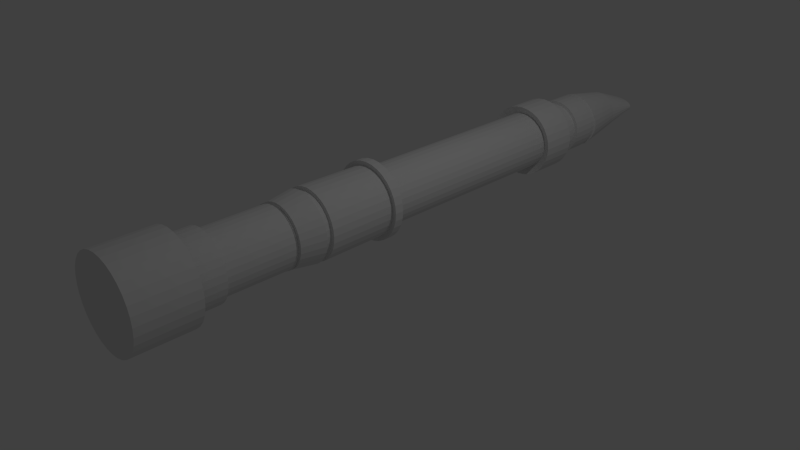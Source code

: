 # Source: Flute.blend  (saved by Blender 2.73.0; exported with 4.5.12 LTS)
import bpy
from mathutils import Matrix  # noqa: F401  (used for matrix-valued properties, if any)

bpy.ops.wm.read_factory_settings(use_empty=True)
scene = bpy.context.scene
scene.name = 'Scene'

# ---- collections
col_collection_1 = bpy.data.collections.new('Collection 1'); scene.collection.children.link(col_collection_1)

# ---- world
world_world = bpy.data.worlds.new('World'); scene.world = world_world
world_world.color = (0.05088, 0.05088, 0.05088)
world_world.use_sun_shadow = False
world_world.sun_shadow_jitter_overblur = 0.0
world_world.cycles.sampling_method = 'MANUAL'
world_world.cycles.sample_map_resolution = 256

# ---- cameras
cam_camera = bpy.data.cameras.new('Camera')
cam_camera.clip_end = 100.0
cam_camera.lens = 35.0
cam_camera.sensor_width = 32.0
cam_camera.sensor_height = 18.0
cam_camera.ortho_scale = 7.314
cam_camera.dof.focus_distance = 0.0
cam_camera.dof.aperture_fstop = 128.0

# ---- lights
light_lamp = bpy.data.lights.new('Lamp', 'POINT')
light_lamp.transmission_factor = 0.0
light_lamp.cutoff_distance = 30.0
light_lamp.energy = 100.0
light_lamp.shadow_buffer_clip_start = 1.001
light_lamp.shadow_soft_size = 0.1
light_lamp.shadow_maximum_resolution = 0.006
light_lamp.use_absolute_resolution = True
light_lamp.cycles.use_multiple_importance_sampling = False

# ---- meshes
me_cylinder = bpy.data.meshes.new('Cylinder')
me_cylinder.from_pydata([(0.0, 1.0, -1.0), (-2.087e-09, 1.018, 0.9982), (0.1951, 0.9808, -1.0), (0.1985, 0.9981, 0.9982), (0.3827, 0.9239, -1.0), (0.3894, 0.9402, 0.9982), (0.5556, 0.8315, -1.0), (0.5654, 0.8461, 0.9982), (0.7071, 0.7071, -1.0), (0.7196, 0.7196, 0.9982), (0.8315, 0.5556, -1.0), (0.8461, 0.5654, 0.9982), (0.9239, 0.3827, -1.0), (0.9402, 0.3894, 0.9982), (0.9808, 0.1951, -1.0), (0.9981, 0.1985, 0.9982), (1.0, 7.55e-08, -1.0), (1.018, 7.182e-08, 0.9982), (0.9808, -0.1951, -1.0), (0.9981, -0.1985, 0.9982), (0.9239, -0.3827, -1.0), (0.9402, -0.3894, 0.9982), (0.8315, -0.5556, -1.0), (0.8461, -0.5654, 0.9982), (0.7071, -0.7071, -1.0), (0.7196, -0.7196, 0.9982), (0.5556, -0.8315, -1.0), (0.5654, -0.8461, 0.9982), (0.3827, -0.9239, -1.0), (0.3894, -0.9402, 0.9982), (0.1951, -0.9808, -1.0), (0.1985, -0.9981, 0.9982), (-3.258e-07, -1.0, -1.0), (-3.337e-07, -1.018, 0.9982), (-0.1951, -0.9808, -1.0), (-0.1985, -0.9981, 0.9982), (-0.3827, -0.9239, -1.0), (-0.3894, -0.9402, 0.9982), (-0.5556, -0.8315, -1.0), (-0.5654, -0.8461, 0.9982), (-0.7071, -0.7071, -1.0), (-0.7196, -0.7196, 0.9982), (-0.8315, -0.5556, -1.0), (-0.8461, -0.5654, 0.9982), (-0.9239, -0.3827, -1.0), (-0.9402, -0.3894, 0.9982), (-0.9808, -0.1951, -1.0), (-0.9981, -0.1985, 0.9982), (-1.0, 9.656e-07, -1.0), (-1.018, 9.776e-07, 0.9982), (-0.9808, 0.1951, -1.0), (-0.9981, 0.1985, 0.9982), (-0.9239, 0.3827, -1.0), (-0.9402, 0.3894, 0.9982), (-0.8315, 0.5556, -1.0), (-0.8461, 0.5654, 0.9982), (-0.7071, 0.7071, -1.0), (-0.7196, 0.7196, 0.9982), (-0.5556, 0.8315, -1.0), (-0.5654, 0.8461, 0.9982), (-0.3827, 0.9239, -1.0), (-0.3894, 0.9402, 0.9982), (-0.1951, 0.9808, -1.0), (-0.1985, 0.9981, 0.9982), (8.967e-09, 1.0, -1.23), (0.1951, 0.9808, -1.23), (0.3827, 0.9239, -1.23), (0.5556, 0.8315, -1.23), (0.7071, 0.7071, -1.23), (0.8315, 0.5556, -1.23), (0.9239, 0.3827, -1.23), (0.9808, 0.1951, -1.23), (1.0, 6.546e-08, -1.23), (0.9808, -0.1951, -1.23), (0.9239, -0.3827, -1.23), (0.8315, -0.5556, -1.23), (0.7071, -0.7071, -1.23), (0.5556, -0.8315, -1.23), (0.3827, -0.9239, -1.23), (0.1951, -0.9808, -1.23), (-3.169e-07, -1.0, -1.23), (-0.1951, -0.9808, -1.23), (-0.3827, -0.9239, -1.23), (-0.5556, -0.8315, -1.23), (-0.7071, -0.7071, -1.23), (-0.8315, -0.5556, -1.23), (-0.9239, -0.3827, -1.23), (-0.9808, -0.1951, -1.23), (-1.0, 9.556e-07, -1.23), (-0.9808, 0.1951, -1.23), (-0.9239, 0.3827, -1.23), (-0.8315, 0.5556, -1.23), (-0.7071, 0.7071, -1.23), (-0.5556, 0.8315, -1.23), (-0.3827, 0.9239, -1.23), (-0.1951, 0.9808, -1.23), (2.43e-08, 0.8609, -1.23), (0.1679, 0.8443, -1.23), (0.3294, 0.7953, -1.23), (0.4783, 0.7158, -1.23), (0.6087, 0.6087, -1.23), (0.7158, 0.4783, -1.23), (0.7953, 0.3294, -1.23), (0.8443, 0.1679, -1.23), (0.8609, 9.6e-08, -1.23), (0.8443, -0.1679, -1.23), (0.7953, -0.3294, -1.23), (0.7158, -0.4783, -1.23), (0.6087, -0.6087, -1.23), (0.4783, -0.7158, -1.23), (0.3294, -0.7953, -1.23), (0.1679, -0.8443, -1.23), (-2.562e-07, -0.8609, -1.23), (-0.1679, -0.8443, -1.23), (-0.3294, -0.7953, -1.23), (-0.4783, -0.7158, -1.23), (-0.6087, -0.6087, -1.23), (-0.7158, -0.4783, -1.23), (-0.7953, -0.3294, -1.23), (-0.8443, -0.1679, -1.23), (-0.8609, 8.623e-07, -1.23), (-0.8443, 0.1679, -1.23), (-0.7953, 0.3294, -1.23), (-0.7158, 0.4783, -1.23), (-0.6087, 0.6087, -1.23), (-0.4783, 0.7158, -1.23), (-0.3294, 0.7953, -1.23), (-0.1679, 0.8443, -1.23), (-1.33e-06, 0.8609, -9.911), (0.1679, 0.8443, -9.911), (0.3294, 0.7953, -9.911), (0.4783, 0.7158, -9.911), (0.6087, 0.6087, -9.911), (0.7158, 0.4783, -9.911), (0.7953, 0.3294, -9.911), (0.8443, 0.1679, -9.911), (0.8609, 2.357e-07, -9.911), (0.8443, -0.1679, -9.911), (0.7953, -0.3294, -9.911), (0.7158, -0.4783, -9.911), (0.6087, -0.6087, -9.911), (0.4783, -0.7158, -9.911), (0.3294, -0.7953, -9.911), (0.1679, -0.8443, -9.911), (-1.611e-06, -0.8609, -9.911), (-0.168, -0.8443, -9.911), (-0.3294, -0.7953, -9.911), (-0.4783, -0.7158, -9.911), (-0.6087, -0.6087, -9.911), (-0.7158, -0.4783, -9.911), (-0.7953, -0.3294, -9.911), (-0.8443, -0.1679, -9.911), (-0.8609, 1.002e-06, -9.911), (-0.8443, 0.1679, -9.911), (-0.7953, 0.3294, -9.911), (-0.7158, 0.4783, -9.911), (-0.6087, 0.6087, -9.911), (-0.4783, 0.7158, -9.911), (-0.3294, 0.7953, -9.911), (-0.1679, 0.8443, -9.911), (-1.936e-08, 1.018, 1.204), (0.1985, 0.9981, 1.204), (0.3894, 0.9402, 1.204), (0.5654, 0.8461, 1.204), (0.7196, 0.7196, 1.204), (0.8461, 0.5654, 1.204), (0.9402, 0.3894, 1.204), (0.9981, 0.1985, 1.204), (1.018, 8.081e-08, 1.204), (0.9981, -0.1985, 1.204), (0.9402, -0.3894, 1.204), (0.8461, -0.5654, 1.204), (0.7196, -0.7196, 1.204), (0.5654, -0.8461, 1.204), (0.3894, -0.9402, 1.204), (0.1985, -0.9981, 1.204), (-3.51e-07, -1.018, 1.204), (-0.1985, -0.9981, 1.204), (-0.3894, -0.9402, 1.204), (-0.5654, -0.8461, 1.204), (-0.7196, -0.7196, 1.204), (-0.8461, -0.5654, 1.204), (-0.9402, -0.3894, 1.204), (-0.9981, -0.1985, 1.204), (-1.018, 9.866e-07, 1.204), (-0.9981, 0.1985, 1.204), (-0.9402, 0.3894, 1.204), (-0.8461, 0.5654, 1.204), (-0.7196, 0.7196, 1.204), (-0.5654, 0.8461, 1.204), (-0.3894, 0.9402, 1.204), (-0.1985, 0.9981, 1.204), (-1.378e-08, 0.9037, 1.943), (0.1763, 0.8863, 1.943), (0.3458, 0.8349, 1.943), (0.5021, 0.7514, 1.943), (0.639, 0.639, 1.943), (0.7514, 0.5021, 1.943), (0.8349, 0.3458, 1.943), (0.8863, 0.1763, 1.943), (0.9037, 1.369e-07, 1.943), (0.8863, -0.1763, 1.943), (0.8349, -0.3458, 1.943), (0.7514, -0.5021, 1.943), (0.639, -0.639, 1.943), (0.5021, -0.7514, 1.943), (0.3458, -0.8349, 1.943), (0.1763, -0.8863, 1.943), (-3.082e-07, -0.9037, 1.943), (-0.1763, -0.8863, 1.943), (-0.3458, -0.8349, 1.943), (-0.5021, -0.7514, 1.943), (-0.639, -0.639, 1.943), (-0.7514, -0.5021, 1.943), (-0.8349, -0.3458, 1.943), (-0.8863, -0.1763, 1.943), (-0.9037, 9.413e-07, 1.943), (-0.8863, 0.1763, 1.943), (-0.8349, 0.3458, 1.943), (-0.7514, 0.5021, 1.943), (-0.639, 0.639, 1.943), (-0.5021, 0.7514, 1.943), (-0.3458, 0.8349, 1.943), (-0.1763, 0.8863, 1.943), (-1.414e-08, 0.9037, 2.04), (0.1763, 0.8863, 2.04), (0.3458, 0.8349, 2.04), (0.5021, 0.7514, 2.04), (0.639, 0.639, 2.04), (0.7514, 0.5021, 2.04), (0.8349, 0.3458, 2.04), (0.8863, 0.1763, 2.04), (0.9037, 1.412e-07, 2.04), (0.8863, -0.1763, 2.04), (0.8349, -0.3458, 2.04), (0.7514, -0.5021, 2.04), (0.639, -0.639, 2.04), (0.5021, -0.7514, 2.04), (0.3458, -0.8349, 2.04), (0.1763, -0.8863, 2.04), (-3.086e-07, -0.9037, 2.04), (-0.1763, -0.8863, 2.04), (-0.3458, -0.8349, 2.04), (-0.5021, -0.7514, 2.04), (-0.639, -0.639, 2.04), (-0.7514, -0.5021, 2.04), (-0.8349, -0.3458, 2.04), (-0.8863, -0.1763, 2.04), (-0.9037, 9.455e-07, 2.04), (-0.8863, 0.1763, 2.04), (-0.8349, 0.3458, 2.04), (-0.7514, 0.5021, 2.04), (-0.639, 0.639, 2.04), (-0.5021, 0.7514, 2.04), (-0.3458, 0.8349, 2.04), (-0.1763, 0.8863, 2.04), (-1.101e-08, 0.8814, 2.045), (0.1719, 0.8644, 2.045), (0.3373, 0.8143, 2.045), (0.4897, 0.7328, 2.045), (0.6232, 0.6232, 2.045), (0.7328, 0.4897, 2.045), (0.8143, 0.3373, 2.045), (0.8644, 0.1719, 2.045), (0.8814, 1.459e-07, 2.045), (0.8644, -0.1719, 2.045), (0.8143, -0.3373, 2.045), (0.7328, -0.4897, 2.045), (0.6232, -0.6232, 2.045), (0.4897, -0.7328, 2.045), (0.3373, -0.8143, 2.045), (0.1719, -0.8644, 2.045), (-2.982e-07, -0.8814, 2.045), (-0.1719, -0.8644, 2.045), (-0.3373, -0.8143, 2.045), (-0.4897, -0.7328, 2.045), (-0.6232, -0.6232, 2.045), (-0.7328, -0.4897, 2.045), (-0.8143, -0.3373, 2.045), (-0.8644, -0.1719, 2.045), (-0.8814, 9.304e-07, 2.045), (-0.8644, 0.1719, 2.045), (-0.8143, 0.3373, 2.045), (-0.7328, 0.4897, 2.045), (-0.6232, 0.6232, 2.045), (-0.4897, 0.7328, 2.045), (-0.3373, 0.8143, 2.045), (-0.1719, 0.8644, 2.045), (1.84e-07, 0.8814, 4.131), (0.1719, 0.8644, 4.131), (0.3373, 0.8143, 4.131), (0.4897, 0.7328, 4.131), (0.6232, 0.6232, 4.131), (0.7328, 0.4897, 4.131), (0.8143, 0.3373, 4.131), (0.8644, 0.1719, 4.131), (0.8814, 1.073e-07, 4.131), (0.8644, -0.1719, 4.131), (0.8143, -0.3373, 4.131), (0.7328, -0.4897, 4.131), (0.6232, -0.6232, 4.131), (0.4897, -0.7328, 4.131), (0.3373, -0.8143, 4.131), (0.1719, -0.8644, 4.131), (-1.032e-07, -0.8814, 4.131), (-0.1719, -0.8644, 4.131), (-0.3373, -0.8143, 4.131), (-0.4897, -0.7328, 4.131), (-0.6232, -0.6232, 4.131), (-0.7328, -0.4897, 4.131), (-0.8143, -0.3373, 4.131), (-0.8644, -0.1719, 4.131), (-0.8814, 8.918e-07, 4.131), (-0.8644, 0.1719, 4.131), (-0.8143, 0.3373, 4.131), (-0.7328, 0.4897, 4.131), (-0.6232, 0.6232, 4.131), (-0.4897, 0.7328, 4.131), (-0.3373, 0.8143, 4.131), (-0.1719, 0.8644, 4.131), (-1.025e-07, 0.8814, 4.834), (0.1719, 0.8644, 4.834), (0.3373, 0.8143, 4.834), (0.4897, 0.7328, 4.834), (0.6232, 0.6232, 4.834), (0.7328, 0.4897, 4.834), (0.8143, 0.3373, 4.834), (0.8644, 0.1719, 4.834), (0.8814, 1.381e-07, 4.834), (0.8644, -0.1719, 4.834), (0.8143, -0.3373, 4.834), (0.7328, -0.4897, 4.834), (0.6232, -0.6232, 4.834), (0.4897, -0.7328, 4.834), (0.3373, -0.8143, 4.834), (0.1719, -0.8644, 4.834), (-3.897e-07, -0.8814, 4.834), (-0.1719, -0.8644, 4.834), (-0.3373, -0.8143, 4.834), (-0.4897, -0.7328, 4.834), (-0.6232, -0.6232, 4.834), (-0.7328, -0.4897, 4.834), (-0.8143, -0.3373, 4.834), (-0.8644, -0.1719, 4.834), (-0.8814, 9.226e-07, 4.834), (-0.8644, 0.1719, 4.834), (-0.8143, 0.3373, 4.834), (-0.7328, 0.4897, 4.834), (-0.6232, 0.6232, 4.834), (-0.4897, 0.7328, 4.834), (-0.3373, 0.8143, 4.834), (-0.1719, 0.8644, 4.834), (1.91e-07, 1.001, 4.083), (0.1952, 0.9815, 4.083), (0.383, 0.9245, 4.083), (0.556, 0.8321, 4.083), (0.7076, 0.7076, 4.083), (0.8321, 0.556, 4.083), (0.9245, 0.383, 4.083), (0.9815, 0.1952, 4.083), (1.001, 7.791e-08, 4.083), (0.9815, -0.1952, 4.083), (0.9245, -0.383, 4.083), (0.8321, -0.556, 4.083), (0.7076, -0.7076, 4.083), (0.556, -0.8321, 4.083), (0.383, -0.9245, 4.083), (0.1952, -0.9815, 4.083), (-1.351e-07, -1.001, 4.083), (-0.1952, -0.9815, 4.083), (-0.383, -0.9245, 4.083), (-0.556, -0.8321, 4.083), (-0.7076, -0.7076, 4.083), (-0.8321, -0.556, 4.083), (-0.9245, -0.383, 4.083), (-0.9815, -0.1952, 4.083), (-1.001, 9.686e-07, 4.083), (-0.9815, 0.1952, 4.083), (-0.9245, 0.383, 4.083), (-0.8321, 0.556, 4.083), (-0.7076, 0.7076, 4.083), (-0.556, 0.8321, 4.083), (-0.383, 0.9245, 4.083), (-0.1952, 0.9815, 4.083), (-1.344e-07, 1.001, 4.882), (0.1952, 0.9815, 4.882), (0.383, 0.9245, 4.882), (0.556, 0.8321, 4.882), (0.7076, 0.7076, 4.882), (0.8321, 0.556, 4.882), (0.9245, 0.383, 4.882), (0.9815, 0.1952, 4.882), (1.001, 1.128e-07, 4.882), (0.9815, -0.1952, 4.882), (0.9245, -0.383, 4.882), (0.8321, -0.556, 4.882), (0.7076, -0.7076, 4.882), (0.556, -0.8321, 4.882), (0.383, -0.9245, 4.882), (0.1952, -0.9815, 4.882), (-4.604e-07, -1.001, 4.882), (-0.1952, -0.9815, 4.882), (-0.383, -0.9245, 4.882), (-0.556, -0.8321, 4.882), (-0.7076, -0.7076, 4.882), (-0.8321, -0.556, 4.882), (-0.9245, -0.383, 4.882), (-0.9815, -0.1952, 4.882), (-1.001, 1.004e-06, 4.882), (-0.9815, 0.1952, 4.882), (-0.9245, 0.383, 4.882), (-0.8321, 0.556, 4.882), (-0.7076, 0.7076, 4.882), (-0.556, 0.8321, 4.882), (-0.383, 0.9245, 4.882), (-0.1952, 0.9815, 4.882), (-3.36e-09, 0.8184, 1.947), (0.1597, 0.8027, 1.947), (0.3132, 0.7561, 1.947), (0.4547, 0.6805, 1.947), (0.5787, 0.5787, 1.947), (0.6805, 0.4547, 1.947), (0.7561, 0.3132, 1.947), (0.8027, 0.1597, 1.947), (0.8184, 1.591e-07, 1.947), (0.8027, -0.1597, 1.947), (0.7561, -0.3132, 1.947), (0.6805, -0.4547, 1.947), (0.5787, -0.5787, 1.947), (0.4547, -0.6805, 1.947), (0.3132, -0.7561, 1.947), (0.1597, -0.8027, 1.947), (-2.7e-07, -0.8184, 1.947), (-0.1597, -0.8027, 1.947), (-0.3132, -0.7561, 1.947), (-0.4547, -0.6805, 1.947), (-0.5787, -0.5787, 1.947), (-0.6805, -0.4547, 1.947), (-0.7561, -0.3132, 1.947), (-0.8027, -0.1597, 1.947), (-0.8184, 8.875e-07, 1.947), (-0.8027, 0.1597, 1.947), (-0.7561, 0.3132, 1.947), (-0.6805, 0.4547, 1.947), (-0.5787, 0.5787, 1.947), (-0.4547, 0.6805, 1.947), (-0.3132, 0.7561, 1.947), (-0.1597, 0.8027, 1.947), (-3.687e-09, 0.8184, 2.035), (0.1597, 0.8027, 2.035), (0.3132, 0.7561, 2.035), (0.4547, 0.6805, 2.035), (0.5787, 0.5787, 2.035), (0.6805, 0.4547, 2.035), (0.7561, 0.3132, 2.035), (0.8027, 0.1597, 2.035), (0.8184, 1.629e-07, 2.035), (0.8027, -0.1597, 2.035), (0.7561, -0.3132, 2.035), (0.6805, -0.4547, 2.035), (0.5787, -0.5787, 2.035), (0.4547, -0.6805, 2.035), (0.3132, -0.7561, 2.035), (0.1597, -0.8027, 2.035), (-2.704e-07, -0.8184, 2.035), (-0.1597, -0.8027, 2.035), (-0.3132, -0.7561, 2.035), (-0.4547, -0.6805, 2.035), (-0.5787, -0.5787, 2.035), (-0.6805, -0.4547, 2.035), (-0.7561, -0.3132, 2.035), (-0.8027, -0.1597, 2.035), (-0.8184, 8.914e-07, 2.035), (-0.8027, 0.1597, 2.035), (-0.7561, 0.3132, 2.035), (-0.6805, 0.4547, 2.035), (-0.5787, 0.5787, 2.035), (-0.4547, 0.6805, 2.035), (-0.3132, 0.7561, 2.035), (-0.1597, 0.8027, 2.035), (4.048e-09, 0.9229, 1.008), (0.18, 0.9051, 1.008), (0.3532, 0.8526, 1.008), (0.5127, 0.7673, 1.008), (0.6526, 0.6526, 1.008), (0.7673, 0.5127, 1.008), (0.8526, 0.3532, 1.008), (0.9051, 0.18, 1.008), (0.9229, 9.427e-08, 1.008), (0.9051, -0.18, 1.008), (0.8526, -0.3532, 1.008), (0.7673, -0.5127, 1.008), (0.6526, -0.6526, 1.008), (0.5127, -0.7673, 1.008), (0.3532, -0.8526, 1.008), (0.18, -0.9051, 1.008), (-2.967e-07, -0.9229, 1.008), (-0.18, -0.9051, 1.008), (-0.3532, -0.8526, 1.008), (-0.5127, -0.7673, 1.008), (-0.6526, -0.6526, 1.008), (-0.7673, -0.5127, 1.008), (-0.8526, -0.3532, 1.008), (-0.9051, -0.18, 1.008), (-0.9229, 9.157e-07, 1.008), (-0.9051, 0.18, 1.008), (-0.8526, 0.3532, 1.008), (-0.7673, 0.5127, 1.008), (-0.6526, 0.6526, 1.008), (-0.5127, 0.7673, 1.008), (-0.3532, 0.8526, 1.008), (-0.18, 0.9051, 1.008), (-1.162e-08, 0.9229, 1.194), (0.18, 0.9051, 1.194), (0.3532, 0.8526, 1.194), (0.5127, 0.7673, 1.194), (0.6526, 0.6526, 1.194), (0.7673, 0.5127, 1.194), (0.8526, 0.3532, 1.194), (0.9051, 0.18, 1.194), (0.9229, 1.024e-07, 1.194), (0.9051, -0.18, 1.194), (0.8526, -0.3532, 1.194), (0.7673, -0.5127, 1.194), (0.6526, -0.6526, 1.194), (0.5127, -0.7673, 1.194), (0.3532, -0.8526, 1.194), (0.18, -0.9051, 1.194), (-3.123e-07, -0.9229, 1.194), (-0.18, -0.9051, 1.194), (-0.3532, -0.8526, 1.194), (-0.5127, -0.7673, 1.194), (-0.6526, -0.6526, 1.194), (-0.7673, -0.5127, 1.194), (-0.8526, -0.3532, 1.194), (-0.9051, -0.18, 1.194), (-0.9229, 9.239e-07, 1.194), (-0.9051, 0.18, 1.194), (-0.8526, 0.3532, 1.194), (-0.7673, 0.5127, 1.194), (-0.6526, 0.6526, 1.194), (-0.5127, 0.7673, 1.194), (-0.3532, 0.8526, 1.194), (-0.18, 0.9051, 1.194), (-1.621e-08, 1.136, -0.9844), (0.2216, 1.114, -0.9844), (0.4347, 1.05, -0.9844), (0.6311, 0.9445, -0.9844), (0.8033, 0.8033, -0.9844), (0.9445, 0.6311, -0.9844), (1.05, 0.4347, -0.9844), (1.114, 0.2216, -0.9844), (1.136, 4.714e-08, -0.9844), (1.114, -0.2216, -0.9844), (1.05, -0.4347, -0.9844), (0.9445, -0.6311, -0.9844), (0.8033, -0.8033, -0.9844), (0.6311, -0.9445, -0.9844), (0.4347, -1.05, -0.9844), (0.2216, -1.114, -0.9844), (-3.864e-07, -1.136, -0.9844), (-0.2216, -1.114, -0.9844), (-0.4347, -1.05, -0.9844), (-0.6311, -0.9445, -0.9844), (-0.8033, -0.8033, -0.9844), (-0.9445, -0.6311, -0.9844), (-1.05, -0.4347, -0.9844), (-1.114, -0.2216, -0.9844), (-1.136, 1.058e-06, -0.9844), (-1.114, 0.2216, -0.9844), (-1.05, 0.4347, -0.9844), (-0.9445, 0.6311, -0.9844), (-0.8033, 0.8033, -0.9844), (-0.6311, 0.9445, -0.9844), (-0.4347, 1.05, -0.9844), (-0.2216, 1.114, -0.9844), (-6.025e-09, 1.136, -1.245), (0.2216, 1.114, -1.245), (0.4347, 1.05, -1.245), (0.6311, 0.9445, -1.245), (0.8033, 0.8033, -1.245), (0.9445, 0.6311, -1.245), (1.05, 0.4347, -1.245), (1.114, 0.2216, -1.245), (1.136, 3.573e-08, -1.245), (1.114, -0.2216, -1.245), (1.05, -0.4347, -1.245), (0.9445, -0.6311, -1.245), (0.8033, -0.8033, -1.245), (0.6311, -0.9445, -1.245), (0.4347, -1.05, -1.245), (0.2216, -1.114, -1.245), (-3.762e-07, -1.136, -1.245), (-0.2216, -1.114, -1.245), (-0.4347, -1.05, -1.245), (-0.6311, -0.9445, -1.245), (-0.8033, -0.8033, -1.245), (-0.9445, -0.6311, -1.245), (-1.05, -0.4347, -1.245), (-1.114, -0.2216, -1.245), (-1.136, 1.047e-06, -1.245), (-1.114, 0.2216, -1.245), (-1.05, 0.4347, -1.245), (-0.9445, 0.6311, -1.245), (-0.8033, 0.8033, -1.245), (-0.6311, 0.9445, -1.245), (-0.4347, 1.05, -1.245), (-0.2216, 1.114, -1.245), (-1.232e-06, 0.8609, -10.16), (0.1679, 0.8443, -10.16), (0.3294, 0.7953, -10.16), (0.4783, 0.7158, -10.16), (0.6087, 0.6087, -10.16), (0.7158, 0.4783, -10.16), (0.7953, 0.3294, -10.16), (0.8443, 0.1679, -10.16), (0.8609, 2.25e-07, -10.16), (0.8443, -0.1679, -10.16), (0.7953, -0.3294, -10.16), (0.7158, -0.4783, -10.16), (0.6087, -0.6087, -10.16), (0.4783, -0.7158, -10.16), (0.3294, -0.7953, -10.16), (0.1679, -0.8443, -10.16), (-1.513e-06, -0.8609, -10.16), (-0.168, -0.8443, -10.16), (-0.3294, -0.7953, -10.16), (-0.4783, -0.7158, -10.16), (-0.6087, -0.6087, -10.16), (-0.7158, -0.4783, -10.16), (-0.7953, -0.3294, -10.16), (-0.8443, -0.1679, -10.16), (-0.8609, 9.913e-07, -10.16), (-0.8443, 0.1679, -10.16), (-0.7953, 0.3294, -10.16), (-0.7158, 0.4783, -10.16), (-0.6087, 0.6087, -10.16), (-0.4783, 0.7158, -10.16), (-0.3294, 0.7953, -10.16), (-0.1679, 0.8443, -10.16), (-3.367e-06, 0.6313, -11.49), (0.1232, 0.6192, -11.49), (0.2416, 0.5833, -11.49), (0.3507, 0.5249, -11.49), (0.4464, 0.4464, -11.49), (0.5249, 0.3507, -11.49), (0.5833, 0.2416, -11.49), (0.6192, 0.1232, -11.49), (0.6313, 3.53e-07, -11.49), (0.6192, -0.1232, -11.49), (0.5833, -0.2416, -11.49), (0.5249, -0.3507, -11.49), (0.4464, -0.4464, -11.49), (0.3507, -0.5249, -11.49), (0.2416, -0.5833, -11.49), (0.1232, -0.6192, -11.49), (-3.573e-06, -0.6313, -11.49), (-0.1232, -0.6192, -11.49), (-0.2416, -0.5833, -11.49), (-0.3507, -0.5249, -11.49), (-0.4464, -0.4464, -11.49), (-0.5249, -0.3507, -11.49), (-0.5833, -0.2416, -11.49), (-0.6192, -0.1232, -11.49), (-0.6313, 9.149e-07, -11.49), (-0.6192, 0.1232, -11.49), (-0.5833, 0.2416, -11.49), (-0.5249, 0.3507, -11.49), (-0.4464, 0.4464, -11.49), (-0.3507, 0.5249, -11.49), (-0.2416, 0.5833, -11.49), (-0.1232, 0.6192, -11.49), (-3.716e-06, 0.2434, -12.57), (0.1156, 0.2388, -12.57), (0.2268, 0.2249, -12.57), (0.3293, 0.2024, -12.57), (0.4191, 0.1721, -12.57), (0.4928, 0.1352, -12.57), (0.5476, 0.09316, -12.57), (0.5813, 0.04749, -12.57), (0.5927, 3.868e-07, -12.57), (0.5813, -0.04749, -12.57), (0.5476, -0.09316, -12.57), (0.4928, -0.1352, -12.57), (0.4191, -0.1721, -12.57), (0.3293, -0.2024, -12.57), (0.2268, -0.2249, -12.57), (0.1156, -0.2388, -12.57), (-3.911e-06, -0.2434, -12.57), (-0.1156, -0.2388, -12.57), (-0.2268, -0.2249, -12.57), (-0.3293, -0.2024, -12.57), (-0.4191, -0.1721, -12.57), (-0.4928, -0.1352, -12.57), (-0.5476, -0.09316, -12.57), (-0.5813, -0.04749, -12.57), (-0.5927, 6.009e-07, -12.57), (-0.5813, 0.04749, -12.57), (-0.5476, 0.09316, -12.57), (-0.4928, 0.1352, -12.57), (-0.4191, 0.1721, -12.57), (-0.3293, 0.2024, -12.57), (-0.2268, 0.2249, -12.57), (-0.1156, 0.2388, -12.57), (-1.324e-06, 0.8151, -9.918), (0.159, 0.7994, -9.918), (0.3119, 0.753, -9.918), (0.4528, 0.6777, -9.918), (0.5763, 0.5763, -9.918), (0.6777, 0.4528, -9.918), (0.753, 0.3119, -9.918), (0.7994, 0.159, -9.918), (0.8151, 2.452e-07, -9.918), (0.7994, -0.159, -9.918), (0.753, -0.3119, -9.918), (0.6777, -0.4528, -9.918), (0.5763, -0.5763, -9.918), (0.4528, -0.6777, -9.918), (0.3119, -0.753, -9.918), (0.159, -0.7994, -9.918), (-1.59e-06, -0.8151, -9.918), (-0.159, -0.7994, -9.918), (-0.3119, -0.753, -9.918), (-0.4528, -0.6777, -9.918), (-0.5763, -0.5763, -9.918), (-0.6777, -0.4528, -9.918), (-0.753, -0.3119, -9.918), (-0.7994, -0.159, -9.918), (-0.8151, 9.707e-07, -9.918), (-0.7994, 0.159, -9.918), (-0.753, 0.3119, -9.918), (-0.6777, 0.4528, -9.918), (-0.5763, 0.5763, -9.918), (-0.4528, 0.6777, -9.918), (-0.3119, 0.753, -9.918), (-0.159, 0.7994, -9.918), (-1.231e-06, 0.8151, -10.15), (0.159, 0.7994, -10.15), (0.3119, 0.753, -10.15), (0.4528, 0.6777, -10.15), (0.5763, 0.5763, -10.15), (0.6777, 0.4528, -10.15), (0.753, 0.3119, -10.15), (0.7994, 0.159, -10.15), (0.8151, 2.351e-07, -10.15), (0.7994, -0.159, -10.15), (0.753, -0.3119, -10.15), (0.6777, -0.4528, -10.15), (0.5763, -0.5763, -10.15), (0.4528, -0.6777, -10.15), (0.3119, -0.753, -10.15), (0.159, -0.7994, -10.15), (-1.497e-06, -0.8151, -10.15), (-0.159, -0.7994, -10.15), (-0.3119, -0.753, -10.15), (-0.4528, -0.6777, -10.15), (-0.5763, -0.5763, -10.15), (-0.6777, -0.4528, -10.15), (-0.753, -0.3119, -10.15), (-0.7994, -0.159, -10.15), (-0.8151, 9.606e-07, -10.15), (-0.7994, 0.159, -10.15), (-0.753, 0.3119, -10.15), (-0.6777, 0.4528, -10.15), (-0.5763, 0.5763, -10.15), (-0.4528, 0.6777, -10.15), (-0.3119, 0.753, -10.15), (-0.159, 0.7994, -10.15), (-0.8443, -0.1679, -9.168), (-0.8609, 9.9e-07, -9.168), (0.1679, 0.8443, -9.168), (0.3294, 0.7953, -9.168), (0.6087, -0.6087, -9.168), (0.4783, -0.7158, -9.168), (-0.7158, -0.4783, -9.168), (-0.7953, -0.3294, -9.168), (0.7953, -0.3294, -9.168), (0.7158, -0.4783, -9.168), (-0.3294, 0.7953, -9.168), (-0.1679, 0.8443, -9.168), (-0.4783, -0.7158, -9.168), (-0.6087, -0.6087, -9.168), (0.8609, 2.237e-07, -9.168), (0.8443, -0.1679, -9.168), (-0.6087, 0.6087, -9.168), (-0.4783, 0.7158, -9.168), (-0.168, -0.8443, -9.168), (-0.3294, -0.7953, -9.168), (0.7953, 0.3294, -9.168), (0.8443, 0.1679, -9.168), (-0.7953, 0.3294, -9.168), (-0.7158, 0.4783, -9.168), (0.6087, 0.6087, -9.168), (0.7158, 0.4783, -9.168), (0.1679, -0.8443, -9.168), (-1.495e-06, -0.8609, -9.168), (-0.8443, 0.1679, -9.168), (0.4783, 0.7158, -9.168), (0.3294, -0.7953, -9.168), (-1.214e-06, 0.8609, -9.168), (-0.8443, -0.1679, -8.951), (0.1679, 0.8443, -8.951), (0.6087, -0.6087, -8.951), (-0.7158, -0.4783, -8.951), (0.7953, -0.3294, -8.951), (-0.3294, 0.7953, -8.951), (-0.4783, -0.7158, -8.951), (0.8609, 2.202e-07, -8.951), (-0.6087, 0.6087, -8.951), (-0.168, -0.8443, -8.951), (0.7953, 0.3294, -8.951), (-0.7953, 0.3294, -8.951), (0.6087, 0.6087, -8.951), (0.1679, -0.8443, -8.951), (-1.181e-06, 0.8609, -8.951), (-0.8609, 9.865e-07, -8.951), (0.3294, 0.7953, -8.951), (0.4783, -0.7158, -8.951), (-0.7953, -0.3294, -8.951), (0.7158, -0.4783, -8.951), (-0.1679, 0.8443, -8.951), (-0.6087, -0.6087, -8.951), (0.8443, -0.1679, -8.951), (-0.4783, 0.7158, -8.951), (-0.3294, -0.7953, -8.951), (0.8443, 0.1679, -8.951), (-0.7158, 0.4783, -8.951), (0.7158, 0.4783, -8.951), (-1.461e-06, -0.8609, -8.951), (-0.8443, 0.1679, -8.951), (0.4783, 0.7158, -8.951), (0.3294, -0.7953, -8.951), (-0.8443, -0.1679, -8.357), (0.1679, 0.8443, -8.357), (0.6087, -0.6087, -8.357), (-0.7158, -0.4783, -8.357), (0.7953, -0.3294, -8.357), (-0.3294, 0.7953, -8.357), (-0.4783, -0.7158, -8.357), (0.8609, 2.106e-07, -8.357), (-0.6087, 0.6087, -8.357), (-0.168, -0.8443, -8.357), (0.7953, 0.3294, -8.357), (-0.7953, 0.3294, -8.357), (0.6087, 0.6087, -8.357), (0.1679, -0.8443, -8.357), (-1.088e-06, 0.8609, -8.357), (-0.8609, 9.769e-07, -8.357), (0.3294, 0.7953, -8.357), (0.4783, -0.7158, -8.357), (-0.7953, -0.3294, -8.357), (0.7158, -0.4783, -8.357), (-0.1679, 0.8443, -8.357), (-0.6087, -0.6087, -8.357), (0.8443, -0.1679, -8.357), (-0.4783, 0.7158, -8.357), (-0.3294, -0.7953, -8.357), (0.8443, 0.1679, -8.357), (-0.7158, 0.4783, -8.357), (0.7158, 0.4783, -8.357), (-1.368e-06, -0.8609, -8.357), (-0.8443, 0.1679, -8.357), (0.4783, 0.7158, -8.357), (0.3294, -0.7953, -8.357), (-0.8443, -0.1679, -7.498), (0.1679, 0.8443, -7.498), (0.6087, -0.6087, -7.498), (-0.7158, -0.4783, -7.498), (0.7953, -0.3294, -7.498), (-0.3294, 0.7953, -7.498), (-0.4783, -0.7158, -7.498), (0.8609, 1.968e-07, -7.498), (-0.6087, 0.6087, -7.498), (-0.168, -0.8443, -7.498), (0.7953, 0.3294, -7.498), (-0.7953, 0.3294, -7.498), (0.6087, 0.6087, -7.498), (0.1679, -0.8443, -7.498), (-9.539e-07, 0.8609, -7.498), (-0.8609, 9.631e-07, -7.498), (0.3294, 0.7953, -7.498), (0.4783, -0.7158, -7.498), (-0.7953, -0.3294, -7.498), (0.7158, -0.4783, -7.498), (-0.1679, 0.8443, -7.498), (-0.6087, -0.6087, -7.498), (0.8443, -0.1679, -7.498), (-0.4783, 0.7158, -7.498), (-0.3294, -0.7953, -7.498), (0.8443, 0.1679, -7.498), (-0.7158, 0.4783, -7.498), (0.7158, 0.4783, -7.498), (-1.234e-06, -0.8609, -7.498), (-0.8443, 0.1679, -7.498), (0.4783, 0.7158, -7.498), (0.3294, -0.7953, -7.498), (-0.7463, -0.1484, -9.155), (-0.7609, 9.252e-07, -9.155), (0.1484, 0.7463, -9.155), (0.2912, 0.703, -9.155), (0.5381, -0.5381, -9.155), (0.4227, -0.6327, -9.155), (-0.6327, -0.4227, -9.155), (-0.703, -0.2912, -9.155), (0.703, -0.2912, -9.155), (0.6327, -0.4227, -9.155), (-0.2912, 0.703, -9.155), (-0.1484, 0.7463, -9.155), (-0.4227, -0.6327, -9.155), (-0.5381, -0.5381, -9.155), (0.7609, 2.479e-07, -9.155), (0.7463, -0.1484, -9.155), (-0.5381, 0.5381, -9.155), (-0.4227, 0.6327, -9.155), (-0.1485, -0.7463, -9.155), (-0.2912, -0.703, -9.155), (0.703, 0.2912, -9.155), (0.7463, 0.1484, -9.155), (-0.703, 0.2912, -9.155), (-0.6327, 0.4227, -9.155), (0.5381, 0.5381, -9.155), (0.6327, 0.4227, -9.155), (0.1484, -0.7463, -9.155), (-1.452e-06, -0.7609, -9.155), (-0.7463, 0.1485, -9.155), (0.4227, 0.6327, -9.155), (0.2912, -0.703, -9.155), (-1.204e-06, 0.7609, -9.155), (-0.7463, -0.1484, -8.963), (0.1484, 0.7463, -8.963), (0.5381, -0.5381, -8.963), (-0.6327, -0.4227, -8.963), (0.703, -0.2912, -8.963), (-0.2912, 0.703, -8.963), (-0.4227, -0.6327, -8.963), (0.7609, 2.448e-07, -8.963), (-0.5381, 0.5381, -8.963), (-0.1485, -0.7463, -8.963), (0.703, 0.2912, -8.963), (-0.703, 0.2912, -8.963), (0.5381, 0.5381, -8.963), (0.1484, -0.7463, -8.963), (-1.174e-06, 0.7609, -8.963), (-0.7609, 9.221e-07, -8.963), (0.2912, 0.703, -8.963), (0.4227, -0.6327, -8.963), (-0.703, -0.2912, -8.963), (0.6327, -0.4227, -8.963), (-0.1484, 0.7463, -8.963), (-0.5381, -0.5381, -8.963), (0.7463, -0.1484, -8.963), (-0.4227, 0.6327, -8.963), (-0.2912, -0.703, -8.963), (0.7463, 0.1484, -8.963), (-0.6327, 0.4227, -8.963), (0.6327, 0.4227, -8.963), (-1.422e-06, -0.7609, -8.963), (-0.7463, 0.1485, -8.963), (0.4227, 0.6327, -8.963), (0.2912, -0.703, -8.963), (-1.075, -0.2139, -8.474), (0.2139, 1.075, -8.474), (0.7752, -0.7752, -8.474), (-0.9115, -0.6091, -8.474), (1.013, -0.4195, -8.474), (-0.4195, 1.013, -8.474), (-0.6091, -0.9115, -8.474), (1.096, 1.517e-07, -8.474), (-0.7752, 0.7752, -8.474), (-0.2139, -1.075, -8.474), (1.013, 0.4195, -8.474), (-1.013, 0.4195, -8.474), (0.7752, 0.7752, -8.474), (0.2139, -1.075, -8.474), (-1.131e-06, 1.096, -8.474), (-1.096, 1.127e-06, -8.474), (0.4195, 1.013, -8.474), (0.6091, -0.9115, -8.474), (-1.013, -0.4195, -8.474), (0.9115, -0.6091, -8.474), (-0.2139, 1.075, -8.474), (-0.7752, -0.7752, -8.474), (1.075, -0.2139, -8.474), (-0.6091, 0.9115, -8.474), (-0.4195, -1.013, -8.474), (1.075, 0.2139, -8.474), (-0.9115, 0.6091, -8.474), (0.9115, 0.6091, -8.474), (-1.489e-06, -1.096, -8.474), (-1.075, 0.2139, -8.474), (0.6091, 0.9115, -8.474), (0.4195, -1.013, -8.474), (-1.075, -0.2139, -7.381), (0.2139, 1.075, -7.381), (0.7752, -0.7752, -7.381), (-0.9115, -0.6091, -7.381), (1.013, -0.4195, -7.381), (-0.4195, 1.013, -7.381), (-0.6091, -0.9115, -7.381), (1.096, 1.341e-07, -7.381), (-0.7752, 0.7752, -7.381), (-0.2139, -1.075, -7.381), (1.013, 0.4195, -7.381), (-1.013, 0.4195, -7.381), (0.7752, 0.7752, -7.381), (0.2139, -1.075, -7.381), (-9.608e-07, 1.096, -7.381), (-1.096, 1.11e-06, -7.381), (0.4195, 1.013, -7.381), (0.6091, -0.9115, -7.381), (-1.013, -0.4195, -7.381), (0.9115, -0.6091, -7.381), (-0.2139, 1.075, -7.381), (-0.7752, -0.7752, -7.381), (1.075, -0.2139, -7.381), (-0.6091, 0.9115, -7.381), (-0.4195, -1.013, -7.381), (1.075, 0.2139, -7.381), (-0.9115, 0.6091, -7.381), (0.9115, 0.6091, -7.381), (-1.318e-06, -1.096, -7.381), (-1.075, 0.2139, -7.381), (0.6091, 0.9115, -7.381), (0.4195, -1.013, -7.381), (-1.446e-08, 0.8814, 5.147), (0.1719, 0.8644, 5.147), (0.3373, 0.8143, 5.147), (0.4897, 0.7328, 5.147), (0.6232, 0.6232, 5.147), (0.7328, 0.4897, 5.147), (0.8143, 0.3373, 5.147), (0.8644, 0.1719, 5.147), (0.8814, 1.517e-07, 5.147), (0.8644, -0.1719, 5.147), (0.8143, -0.3373, 5.147), (0.7328, -0.4897, 5.147), (0.6232, -0.6232, 5.147), (0.4897, -0.7328, 5.147), (0.3373, -0.8143, 5.147), (0.1719, -0.8644, 5.147), (-3.016e-07, -0.8814, 5.147), (-0.1719, -0.8644, 5.147), (-0.3373, -0.8143, 5.147), (-0.4897, -0.7328, 5.147), (-0.6232, -0.6232, 5.147), (-0.7328, -0.4897, 5.147), (-0.8143, -0.3373, 5.147), (-0.8644, -0.1719, 5.147), (-0.8814, 9.362e-07, 5.147), (-0.8644, 0.1719, 5.147), (-0.8143, 0.3373, 5.147), (-0.7328, 0.4897, 5.147), (-0.6232, 0.6232, 5.147), (-0.4897, 0.7328, 5.147), (-0.3373, 0.8143, 5.147), (-0.1719, 0.8644, 5.147), (-4.615e-08, 1.288, 4.874), (0.2512, 1.263, 4.874), (0.4928, 1.19, 4.874), (0.7155, 1.071, 4.874), (0.9107, 0.9107, 4.874), (1.071, 0.7155, 4.874), (1.19, 0.4928, 4.874), (1.263, 0.2512, 4.874), (1.288, 7.327e-08, 4.874), (1.263, -0.2512, 4.874), (1.19, -0.4928, 4.874), (1.071, -0.7155, 4.874), (0.9107, -0.9107, 4.874), (0.7155, -1.071, 4.874), (0.4928, -1.19, 4.874), (0.2512, -1.263, 4.874), (-4.658e-07, -1.288, 4.874), (-0.2512, -1.263, 4.874), (-0.4928, -1.19, 4.874), (-0.7155, -1.071, 4.874), (-0.9107, -0.9107, 4.874), (-1.071, -0.7155, 4.874), (-1.19, -0.4928, 4.874), (-1.263, -0.2512, 4.874), (-1.288, 1.22e-06, 4.874), (-1.263, 0.2513, 4.874), (-1.19, 0.4928, 4.874), (-1.071, 0.7155, 4.874), (-0.9107, 0.9107, 4.874), (-0.7155, 1.071, 4.874), (-0.4928, 1.19, 4.874), (-0.2512, 1.263, 4.874), (-1.356e-07, 1.288, 6.606), (0.2512, 1.263, 6.606), (0.4928, 1.19, 6.606), (0.7155, 1.071, 6.606), (0.9107, 0.9107, 6.606), (1.071, 0.7155, 6.606), (1.19, 0.4928, 6.606), (1.263, 0.2512, 6.606), (1.288, -4.068e-08, 6.606), (1.263, -0.2512, 6.606), (1.19, -0.4928, 6.606), (1.071, -0.7155, 6.606), (0.9107, -0.9107, 6.606), (0.7155, -1.071, 6.606), (0.4928, -1.19, 6.606), (0.2512, -1.263, 6.606), (-5.552e-07, -1.288, 6.606), (-0.2513, -1.263, 6.606), (-0.4928, -1.19, 6.606), (-0.7155, -1.071, 6.606), (-0.9107, -0.9107, 6.606), (-1.071, -0.7155, 6.606), (-1.19, -0.4928, 6.606), (-1.263, -0.2512, 6.606), (-1.288, 1.106e-06, 6.606), (-1.263, 0.2513, 6.606), (-1.19, 0.4928, 6.606), (-1.071, 0.7155, 6.606), (-0.9107, 0.9107, 6.606), (-0.7155, 1.071, 6.606), (-0.4928, 1.19, 6.606), (-0.2512, 1.263, 6.606)], [], [(0, 1, 3, 2), (2, 3, 5, 4), (4, 5, 7, 6), (6, 7, 9, 8), (8, 9, 11, 10), (10, 11, 13, 12), (12, 13, 15, 14), (14, 15, 17, 16), (16, 17, 19, 18), (18, 19, 21, 20), (20, 21, 23, 22), (22, 23, 25, 24), (24, 25, 27, 26), (26, 27, 29, 28), (28, 29, 31, 30), (30, 31, 33, 32), (32, 33, 35, 34), (34, 35, 37, 36), (36, 37, 39, 38), (38, 39, 41, 40), (40, 41, 43, 42), (42, 43, 45, 44), (44, 45, 47, 46), (46, 47, 49, 48), (48, 49, 51, 50), (50, 51, 53, 52), (52, 53, 55, 54), (54, 55, 57, 56), (56, 57, 59, 58), (58, 59, 61, 60), (180, 181, 533, 532), (62, 63, 1, 0), (60, 61, 63, 62), (32, 34, 561, 560), (85, 86, 118, 117), (92, 91, 603, 604), (77, 76, 588, 589), (22, 24, 556, 555), (12, 14, 551, 550), (2, 4, 546, 545), (84, 83, 595, 596), (69, 68, 580, 581), (56, 58, 573, 572), (91, 90, 602, 603), (76, 75, 587, 588), (46, 48, 568, 567), (36, 38, 563, 562), (83, 82, 594, 595), (26, 28, 558, 557), (68, 67, 579, 580), (16, 18, 553, 552), (6, 8, 548, 547), (90, 89, 601, 602), (75, 74, 586, 587), (60, 62, 575, 574), (82, 81, 593, 594), (50, 52, 570, 569), (67, 66, 578, 579), (40, 42, 565, 564), (30, 32, 560, 559), (89, 88, 600, 601), (20, 22, 555, 554), (74, 73, 585, 586), (10, 12, 550, 549), (64, 95, 607, 576), (81, 80, 592, 593), (768, 769, 152, 151), (74, 75, 107, 106), (94, 95, 127, 126), (83, 84, 116, 115), (72, 73, 105, 104), (92, 93, 125, 124), (81, 82, 114, 113), (70, 71, 103, 102), (90, 91, 123, 122), (68, 69, 101, 100), (79, 80, 112, 111), (88, 89, 121, 120), (66, 67, 99, 98), (77, 78, 110, 109), (86, 87, 119, 118), (64, 65, 97, 96), (75, 76, 108, 107), (95, 64, 96, 127), (84, 85, 117, 116), (73, 74, 106, 105), (93, 94, 126, 125), (82, 83, 115, 114), (71, 72, 104, 103), (91, 92, 124, 123), (80, 81, 113, 112), (69, 70, 102, 101), (89, 90, 122, 121), (67, 68, 100, 99), (78, 79, 111, 110), (87, 88, 120, 119), (65, 66, 98, 97), (76, 77, 109, 108), (150, 151, 727, 726), (770, 771, 130, 129), (772, 773, 141, 140), (774, 775, 150, 149), (776, 777, 139, 138), (778, 779, 159, 158), (780, 781, 148, 147), (782, 783, 137, 136), (784, 785, 157, 156), (786, 787, 146, 145), (788, 789, 135, 134), (790, 791, 155, 154), (792, 793, 133, 132), (794, 795, 144, 143), (769, 796, 153, 152), (771, 797, 131, 130), (773, 798, 142, 141), (775, 768, 151, 150), (799, 770, 129, 128), (777, 772, 140, 139), (779, 799, 128, 159), (781, 774, 149, 148), (783, 776, 138, 137), (785, 778, 158, 157), (787, 780, 147, 146), (789, 782, 136, 135), (791, 784, 156, 155), (795, 786, 145, 144), (793, 788, 134, 133), (796, 790, 154, 153), (797, 792, 132, 131), (798, 794, 143, 142), (188, 187, 219, 220), (165, 166, 518, 517), (49, 47, 503, 504), (39, 37, 498, 499), (187, 188, 540, 539), (29, 27, 493, 494), (172, 173, 525, 524), (19, 17, 488, 489), (9, 7, 483, 484), (179, 180, 532, 531), (164, 165, 517, 516), (63, 61, 510, 511), (186, 187, 539, 538), (53, 51, 505, 506), (171, 172, 524, 523), (43, 41, 500, 501), (33, 31, 495, 496), (178, 179, 531, 530), (23, 21, 490, 491), (163, 164, 516, 515), (13, 11, 485, 486), (185, 186, 538, 537), (170, 171, 523, 522), (57, 55, 507, 508), (177, 178, 530, 529), (162, 163, 515, 514), (47, 45, 502, 503), (37, 35, 497, 498), (184, 185, 537, 536), (27, 25, 492, 493), (3, 1, 480, 481), (169, 170, 522, 521), (208, 207, 431, 432), (177, 176, 208, 209), (166, 165, 197, 198), (186, 185, 217, 218), (164, 163, 195, 196), (175, 174, 206, 207), (184, 183, 215, 216), (162, 161, 193, 194), (173, 172, 204, 205), (182, 181, 213, 214), (171, 170, 202, 203), (191, 190, 222, 223), (180, 179, 211, 212), (169, 168, 200, 201), (189, 188, 220, 221), (178, 177, 209, 210), (167, 166, 198, 199), (187, 186, 218, 219), (165, 164, 196, 197), (176, 175, 207, 208), (185, 184, 216, 217), (163, 162, 194, 195), (174, 173, 205, 206), (183, 182, 214, 215), (161, 160, 192, 193), (172, 171, 203, 204), (160, 191, 223, 192), (181, 180, 212, 213), (170, 169, 201, 202), (190, 189, 221, 222), (179, 178, 210, 211), (168, 167, 199, 200), (224, 255, 287, 256), (249, 250, 474, 473), (234, 235, 459, 458), (193, 192, 416, 417), (215, 214, 438, 439), (241, 242, 466, 465), (200, 199, 423, 424), (222, 221, 445, 446), (226, 227, 451, 450), (207, 206, 430, 431), (248, 249, 473, 472), (233, 234, 458, 457), (214, 213, 437, 438), (255, 224, 448, 479), (240, 241, 465, 464), (199, 198, 422, 423), (225, 226, 450, 449), (221, 220, 444, 445), (206, 205, 429, 430), (247, 248, 472, 471), (232, 233, 457, 456), (213, 212, 436, 437), (254, 255, 479, 478), (239, 240, 464, 463), (198, 197, 421, 422), (224, 225, 449, 448), (220, 219, 443, 444), (205, 204, 428, 429), (246, 247, 471, 470), (231, 232, 456, 455), (212, 211, 435, 436), (253, 254, 478, 477), (279, 278, 310, 311), (245, 244, 276, 277), (234, 233, 265, 266), (254, 253, 285, 286), (243, 242, 274, 275), (232, 231, 263, 264), (252, 251, 283, 284), (241, 240, 272, 273), (230, 229, 261, 262), (250, 249, 281, 282), (228, 227, 259, 260), (239, 238, 270, 271), (248, 247, 279, 280), (226, 225, 257, 258), (237, 236, 268, 269), (246, 245, 277, 278), (235, 234, 266, 267), (255, 254, 286, 287), (244, 243, 275, 276), (233, 232, 264, 265), (253, 252, 284, 285), (242, 241, 273, 274), (231, 230, 262, 263), (251, 250, 282, 283), (229, 228, 260, 261), (240, 239, 271, 272), (249, 248, 280, 281), (227, 226, 258, 259), (238, 237, 269, 270), (247, 246, 278, 279), (225, 224, 256, 257), (236, 235, 267, 268), (297, 296, 360, 361), (257, 256, 288, 289), (268, 267, 299, 300), (256, 287, 319, 288), (277, 276, 308, 309), (266, 265, 297, 298), (286, 285, 317, 318), (275, 274, 306, 307), (264, 263, 295, 296), (284, 283, 315, 316), (273, 272, 304, 305), (262, 261, 293, 294), (282, 281, 313, 314), (260, 259, 291, 292), (271, 270, 302, 303), (280, 279, 311, 312), (258, 257, 289, 290), (269, 268, 300, 301), (278, 277, 309, 310), (267, 266, 298, 299), (287, 286, 318, 319), (276, 275, 307, 308), (265, 264, 296, 297), (285, 284, 316, 317), (274, 273, 305, 306), (263, 262, 294, 295), (283, 282, 314, 315), (261, 260, 292, 293), (272, 271, 303, 304), (281, 280, 312, 313), (259, 258, 290, 291), (270, 269, 301, 302), (347, 346, 1050, 1051), (323, 324, 388, 387), (319, 318, 382, 383), (304, 303, 367, 368), (345, 346, 410, 409), (330, 331, 395, 394), (289, 288, 352, 353), (311, 310, 374, 375), (296, 295, 359, 360), (337, 338, 402, 401), (322, 323, 387, 386), (318, 317, 381, 382), (303, 302, 366, 367), (344, 345, 409, 408), (329, 330, 394, 393), (310, 309, 373, 374), (351, 320, 384, 415), (336, 337, 401, 400), (295, 294, 358, 359), (321, 322, 386, 385), (317, 316, 380, 381), (302, 301, 365, 366), (343, 344, 408, 407), (328, 329, 393, 392), (309, 308, 372, 373), (350, 351, 415, 414), (335, 336, 400, 399), (294, 293, 357, 358), (320, 321, 385, 384), (316, 315, 379, 380), (301, 300, 364, 365), (342, 343, 407, 406), (377, 376, 408, 409), (355, 354, 386, 387), (366, 365, 397, 398), (375, 374, 406, 407), (353, 352, 384, 385), (364, 363, 395, 396), (352, 383, 415, 384), (373, 372, 404, 405), (362, 361, 393, 394), (382, 381, 413, 414), (371, 370, 402, 403), (360, 359, 391, 392), (380, 379, 411, 412), (369, 368, 400, 401), (358, 357, 389, 390), (378, 377, 409, 410), (356, 355, 387, 388), (367, 366, 398, 399), (376, 375, 407, 408), (354, 353, 385, 386), (365, 364, 396, 397), (374, 373, 405, 406), (363, 362, 394, 395), (383, 382, 414, 415), (372, 371, 403, 404), (361, 360, 392, 393), (381, 380, 412, 413), (370, 369, 401, 402), (359, 358, 390, 391), (379, 378, 410, 411), (357, 356, 388, 389), (368, 367, 399, 400), (338, 339, 403, 402), (312, 311, 375, 376), (290, 289, 353, 354), (331, 332, 396, 395), (346, 347, 411, 410), (305, 304, 368, 369), (324, 325, 389, 388), (288, 319, 383, 352), (298, 297, 361, 362), (339, 340, 404, 403), (313, 312, 376, 377), (291, 290, 354, 355), (332, 333, 397, 396), (347, 348, 412, 411), (306, 305, 369, 370), (325, 326, 390, 389), (340, 341, 405, 404), (299, 298, 362, 363), (314, 313, 377, 378), (292, 291, 355, 356), (333, 334, 398, 397), (348, 349, 413, 412), (307, 306, 370, 371), (326, 327, 391, 390), (341, 342, 406, 405), (300, 299, 363, 364), (315, 314, 378, 379), (334, 335, 399, 398), (293, 292, 356, 357), (349, 350, 414, 413), (308, 307, 371, 372), (327, 328, 392, 391), (446, 445, 477, 478), (435, 434, 466, 467), (424, 423, 455, 456), (444, 443, 475, 476), (433, 432, 464, 465), (422, 421, 453, 454), (442, 441, 473, 474), (420, 419, 451, 452), (431, 430, 462, 463), (440, 439, 471, 472), (418, 417, 449, 450), (429, 428, 460, 461), (438, 437, 469, 470), (427, 426, 458, 459), (447, 446, 478, 479), (436, 435, 467, 468), (425, 424, 456, 457), (445, 444, 476, 477), (434, 433, 465, 466), (423, 422, 454, 455), (443, 442, 474, 475), (421, 420, 452, 453), (432, 431, 463, 464), (441, 440, 472, 473), (419, 418, 450, 451), (430, 429, 461, 462), (439, 438, 470, 471), (417, 416, 448, 449), (428, 427, 459, 460), (416, 447, 479, 448), (437, 436, 468, 469), (426, 425, 457, 458), (223, 222, 446, 447), (227, 228, 452, 451), (201, 200, 424, 425), (242, 243, 467, 466), (216, 215, 439, 440), (194, 193, 417, 418), (235, 236, 460, 459), (250, 251, 475, 474), (209, 208, 432, 433), (192, 223, 447, 416), (228, 229, 453, 452), (243, 244, 468, 467), (202, 201, 425, 426), (217, 216, 440, 441), (236, 237, 461, 460), (195, 194, 418, 419), (251, 252, 476, 475), (210, 209, 433, 434), (229, 230, 454, 453), (244, 245, 469, 468), (203, 202, 426, 427), (218, 217, 441, 442), (196, 195, 419, 420), (237, 238, 462, 461), (252, 253, 477, 476), (211, 210, 434, 435), (230, 231, 455, 454), (245, 246, 470, 469), (204, 203, 427, 428), (219, 218, 442, 443), (197, 196, 420, 421), (238, 239, 463, 462), (480, 511, 543, 512), (501, 500, 532, 533), (490, 489, 521, 522), (504, 503, 535, 536), (482, 481, 513, 514), (493, 492, 524, 525), (507, 506, 538, 539), (485, 484, 516, 517), (496, 495, 527, 528), (510, 509, 541, 542), (499, 498, 530, 531), (481, 480, 512, 513), (488, 487, 519, 520), (502, 501, 533, 534), (491, 490, 522, 523), (505, 504, 536, 537), (483, 482, 514, 515), (494, 493, 525, 526), (508, 507, 539, 540), (497, 496, 528, 529), (486, 485, 517, 518), (511, 510, 542, 543), (500, 499, 531, 532), (489, 488, 520, 521), (503, 502, 534, 535), (492, 491, 523, 524), (506, 505, 537, 538), (484, 483, 515, 516), (495, 494, 526, 527), (509, 508, 540, 541), (498, 497, 529, 530), (487, 486, 518, 519), (59, 57, 508, 509), (173, 174, 526, 525), (5, 3, 481, 482), (188, 189, 541, 540), (15, 13, 486, 487), (166, 167, 519, 518), (25, 23, 491, 492), (181, 182, 534, 533), (35, 33, 496, 497), (45, 43, 501, 502), (174, 175, 527, 526), (55, 53, 506, 507), (189, 190, 542, 541), (1, 63, 511, 480), (167, 168, 520, 519), (182, 183, 535, 534), (11, 9, 484, 485), (160, 161, 513, 512), (21, 19, 489, 490), (31, 29, 494, 495), (175, 176, 528, 527), (190, 191, 543, 542), (41, 39, 499, 500), (51, 49, 504, 505), (168, 169, 521, 520), (183, 184, 536, 535), (61, 59, 509, 510), (161, 162, 514, 513), (176, 177, 529, 528), (7, 5, 482, 483), (191, 160, 512, 543), (17, 15, 487, 488), (568, 569, 601, 600), (546, 547, 579, 578), (557, 558, 590, 589), (571, 572, 604, 603), (560, 561, 593, 592), (549, 550, 582, 581), (574, 575, 607, 606), (563, 564, 596, 595), (552, 553, 585, 584), (566, 567, 599, 598), (555, 556, 588, 587), (569, 570, 602, 601), (547, 548, 580, 579), (558, 559, 591, 590), (572, 573, 605, 604), (561, 562, 594, 593), (550, 551, 583, 582), (575, 544, 576, 607), (564, 565, 597, 596), (553, 554, 586, 585), (567, 568, 600, 599), (545, 546, 578, 577), (556, 557, 589, 588), (570, 571, 603, 602), (548, 549, 581, 580), (559, 560, 592, 591), (573, 574, 606, 605), (562, 563, 595, 594), (544, 545, 577, 576), (551, 552, 584, 583), (565, 566, 598, 597), (554, 555, 587, 586), (42, 44, 566, 565), (70, 69, 581, 582), (85, 84, 596, 597), (52, 54, 571, 570), (62, 0, 544, 575), (78, 77, 589, 590), (93, 92, 604, 605), (8, 10, 549, 548), (71, 70, 582, 583), (18, 20, 554, 553), (86, 85, 597, 598), (28, 30, 559, 558), (38, 40, 564, 563), (48, 50, 569, 568), (79, 78, 590, 591), (94, 93, 605, 606), (58, 60, 574, 573), (72, 71, 583, 584), (87, 86, 598, 599), (4, 6, 547, 546), (14, 16, 552, 551), (65, 64, 576, 577), (0, 2, 545, 544), (24, 26, 557, 556), (80, 79, 591, 592), (95, 94, 606, 607), (34, 36, 562, 561), (44, 46, 567, 566), (73, 72, 584, 585), (88, 87, 599, 600), (54, 56, 572, 571), (66, 65, 577, 578), (630, 631, 663, 662), (633, 632, 760, 761), (135, 136, 712, 711), (618, 617, 745, 746), (157, 158, 734, 733), (608, 639, 767, 736), (625, 624, 752, 753), (142, 143, 719, 718), (610, 609, 737, 738), (149, 150, 726, 725), (632, 631, 759, 760), (617, 616, 744, 745), (134, 135, 711, 710), (156, 157, 733, 732), (639, 638, 766, 767), (624, 623, 751, 752), (141, 142, 718, 717), (609, 608, 736, 737), (148, 149, 725, 724), (631, 630, 758, 759), (616, 615, 743, 744), (133, 134, 710, 709), (155, 156, 732, 731), (638, 637, 765, 766), (623, 622, 750, 751), (140, 141, 717, 716), (147, 148, 724, 723), (630, 629, 757, 758), (615, 614, 742, 743), (132, 133, 709, 708), (154, 155, 731, 730), (637, 636, 764, 765), (664, 665, 697, 696), (608, 609, 641, 640), (619, 620, 652, 651), (639, 608, 640, 671), (628, 629, 661, 660), (617, 618, 650, 649), (637, 638, 670, 669), (626, 627, 659, 658), (615, 616, 648, 647), (635, 636, 668, 667), (624, 625, 657, 656), (613, 614, 646, 645), (633, 634, 666, 665), (611, 612, 644, 643), (622, 623, 655, 654), (631, 632, 664, 663), (609, 610, 642, 641), (620, 621, 653, 652), (629, 630, 662, 661), (618, 619, 651, 650), (638, 639, 671, 670), (627, 628, 660, 659), (616, 617, 649, 648), (636, 637, 669, 668), (625, 626, 658, 657), (614, 615, 647, 646), (634, 635, 667, 666), (612, 613, 645, 644), (623, 624, 656, 655), (632, 633, 665, 664), (610, 611, 643, 642), (621, 622, 654, 653), (672, 673, 674, 675, 676, 677, 678, 679, 680, 681, 682, 683, 684, 685, 686, 687, 688, 689, 690, 691, 692, 693, 694, 695, 696, 697, 698, 699, 700, 701, 702, 703), (642, 643, 675, 674), (653, 654, 686, 685), (662, 663, 695, 694), (640, 641, 673, 672), (651, 652, 684, 683), (671, 640, 672, 703), (660, 661, 693, 692), (649, 650, 682, 681), (669, 670, 702, 701), (658, 659, 691, 690), (647, 648, 680, 679), (667, 668, 700, 699), (656, 657, 689, 688), (645, 646, 678, 677), (665, 666, 698, 697), (643, 644, 676, 675), (654, 655, 687, 686), (663, 664, 696, 695), (641, 642, 674, 673), (652, 653, 685, 684), (661, 662, 694, 693), (650, 651, 683, 682), (670, 671, 703, 702), (659, 660, 692, 691), (648, 649, 681, 680), (668, 669, 701, 700), (657, 658, 690, 689), (646, 647, 679, 678), (666, 667, 699, 698), (644, 645, 677, 676), (655, 656, 688, 687), (729, 730, 762, 761), (707, 708, 740, 739), (718, 719, 751, 750), (727, 728, 760, 759), (705, 706, 738, 737), (716, 717, 749, 748), (725, 726, 758, 757), (714, 715, 747, 746), (734, 735, 767, 766), (723, 724, 756, 755), (712, 713, 745, 744), (732, 733, 765, 764), (721, 722, 754, 753), (710, 711, 743, 742), (730, 731, 763, 762), (708, 709, 741, 740), (719, 720, 752, 751), (728, 729, 761, 760), (706, 707, 739, 738), (717, 718, 750, 749), (726, 727, 759, 758), (704, 705, 737, 736), (715, 716, 748, 747), (735, 704, 736, 767), (724, 725, 757, 756), (713, 714, 746, 745), (733, 734, 766, 765), (722, 723, 755, 754), (711, 712, 744, 743), (731, 732, 764, 763), (720, 721, 753, 752), (709, 710, 742, 741), (128, 129, 705, 704), (611, 610, 738, 739), (143, 144, 720, 719), (626, 625, 753, 754), (158, 159, 735, 734), (136, 137, 713, 712), (619, 618, 746, 747), (634, 633, 761, 762), (151, 152, 728, 727), (129, 130, 706, 705), (612, 611, 739, 740), (144, 145, 721, 720), (627, 626, 754, 755), (159, 128, 704, 735), (137, 138, 714, 713), (620, 619, 747, 748), (635, 634, 762, 763), (152, 153, 729, 728), (130, 131, 707, 706), (613, 612, 740, 741), (145, 146, 722, 721), (628, 627, 755, 756), (138, 139, 715, 714), (621, 620, 748, 749), (636, 635, 763, 764), (153, 154, 730, 729), (131, 132, 708, 707), (614, 613, 741, 742), (629, 628, 756, 757), (146, 147, 723, 722), (139, 140, 716, 715), (622, 621, 749, 750), (791, 790, 918, 919), (830, 812, 940, 958), (816, 830, 958, 944), (784, 791, 919, 912), (800, 815, 943, 928), (777, 776, 904, 905), (772, 777, 905, 900), (822, 804, 932, 950), (807, 822, 950, 935), (793, 792, 920, 921), (829, 811, 939, 957), (786, 795, 923, 914), (815, 829, 957, 943), (779, 778, 906, 907), (799, 779, 907, 927), (821, 803, 931, 949), (806, 821, 949, 934), (795, 794, 922, 923), (827, 810, 938, 955), (813, 828, 956, 941), (788, 793, 921, 916), (781, 780, 908, 909), (774, 781, 909, 902), (820, 814, 942, 948), (805, 820, 948, 933), (796, 769, 897, 924), (828, 809, 937, 956), (812, 827, 955, 940), (790, 796, 924, 918), (783, 782, 910, 911), (819, 802, 930, 947), (776, 783, 911, 904), (832, 847, 815, 800), (833, 848, 816, 801), (834, 849, 817, 802), (835, 850, 818, 803), (836, 851, 819, 804), (837, 852, 820, 805), (838, 853, 821, 806), (839, 854, 822, 807), (840, 855, 823, 808), (841, 856, 824, 809), (842, 857, 825, 810), (843, 858, 826, 811), (844, 859, 827, 812), (845, 860, 828, 813), (847, 861, 829, 815), (848, 862, 830, 816), (849, 863, 831, 817), (850, 832, 800, 818), (846, 833, 801, 814), (851, 834, 802, 819), (852, 846, 814, 820), (853, 835, 803, 821), (854, 836, 804, 822), (855, 837, 805, 823), (856, 838, 806, 824), (857, 839, 807, 825), (858, 840, 808, 826), (860, 841, 809, 828), (859, 842, 810, 827), (861, 843, 811, 829), (862, 844, 812, 830), (863, 845, 813, 831), (837, 855, 983, 965), (867, 882, 1010, 995), (848, 833, 961, 976), (863, 849, 977, 991), (889, 871, 999, 1017), (874, 889, 1017, 1002), (845, 863, 991, 973), (856, 841, 969, 984), (882, 864, 992, 1010), (838, 856, 984, 966), (866, 881, 1009, 994), (849, 834, 962, 977), (832, 850, 978, 960), (888, 870, 998, 1016), (873, 888, 1016, 1001), (857, 842, 970, 985), (895, 877, 1005, 1023), (881, 895, 1023, 1009), (839, 857, 985, 967), (865, 880, 1008, 993), (850, 835, 963, 978), (833, 846, 974, 961), (887, 869, 997, 1015), (872, 887, 1015, 1000), (858, 843, 971, 986), (894, 876, 1004, 1022), (840, 858, 986, 968), (880, 894, 1022, 1008), (864, 879, 1007, 992), (851, 836, 964, 979), (834, 851, 979, 962), (886, 868, 996, 1014), (119, 120, 879, 864), (97, 98, 880, 865), (108, 109, 881, 866), (117, 118, 882, 867), (106, 107, 883, 868), (126, 127, 884, 869), (115, 116, 885, 870), (104, 105, 886, 871), (124, 125, 887, 872), (113, 114, 888, 873), (102, 103, 889, 874), (122, 123, 890, 875), (100, 101, 891, 876), (111, 112, 892, 877), (120, 121, 893, 879), (98, 99, 894, 880), (109, 110, 895, 881), (118, 119, 864, 882), (96, 97, 865, 878), (107, 108, 866, 883), (127, 96, 878, 884), (116, 117, 867, 885), (105, 106, 868, 886), (125, 126, 869, 887), (114, 115, 870, 888), (103, 104, 871, 889), (123, 124, 872, 890), (112, 113, 873, 892), (101, 102, 874, 891), (121, 122, 875, 893), (99, 100, 876, 894), (110, 111, 877, 895), (959, 941, 922, 926), (958, 940, 920, 925), (957, 939, 918, 924), (955, 938, 916, 921), (956, 937, 914, 923), (954, 936, 912, 919), (953, 935, 910, 917), (952, 934, 908, 915), (951, 933, 906, 913), (950, 932, 904, 911), (949, 931, 902, 909), (948, 942, 927, 907), (947, 930, 900, 905), (942, 929, 898, 927), (946, 928, 896, 903), (945, 959, 926, 901), (944, 958, 925, 899), (943, 957, 924, 897), (941, 956, 923, 922), (940, 955, 921, 920), (939, 954, 919, 918), (938, 953, 917, 916), (937, 952, 915, 914), (936, 951, 913, 912), (935, 950, 911, 910), (934, 949, 909, 908), (933, 948, 907, 906), (932, 947, 905, 904), (931, 946, 903, 902), (930, 945, 901, 900), (929, 944, 899, 898), (928, 943, 897, 896), (808, 823, 951, 936), (823, 805, 933, 951), (770, 799, 927, 898), (801, 816, 944, 929), (775, 774, 902, 903), (782, 789, 917, 910), (817, 831, 959, 945), (831, 813, 941, 959), (789, 788, 916, 917), (809, 824, 952, 937), (824, 806, 934, 952), (768, 775, 903, 896), (773, 772, 900, 901), (802, 817, 945, 930), (780, 787, 915, 908), (818, 800, 928, 946), (787, 786, 914, 915), (794, 798, 926, 922), (810, 825, 953, 938), (825, 807, 935, 953), (798, 773, 901, 926), (771, 770, 898, 899), (803, 818, 946, 931), (814, 801, 929, 942), (778, 785, 913, 906), (785, 784, 912, 913), (811, 826, 954, 939), (792, 797, 925, 920), (826, 808, 936, 954), (797, 771, 899, 925), (769, 768, 896, 897), (804, 819, 947, 932), (1023, 1005, 973, 991), (1022, 1004, 972, 990), (1021, 1003, 971, 989), (1019, 1002, 970, 987), (1020, 1001, 969, 988), (1018, 1000, 968, 986), (1017, 999, 967, 985), (1016, 998, 966, 984), (1015, 997, 965, 983), (1014, 996, 964, 982), (1013, 995, 963, 981), (1012, 1006, 974, 980), (1011, 994, 962, 979), (1006, 993, 961, 974), (1010, 992, 960, 978), (1009, 1023, 991, 977), (1008, 1022, 990, 976), (1007, 1021, 989, 975), (1005, 1020, 988, 973), (1004, 1019, 987, 972), (1003, 1018, 986, 971), (1002, 1017, 985, 970), (1001, 1016, 984, 969), (1000, 1015, 983, 968), (999, 1014, 982, 967), (998, 1013, 981, 966), (997, 1012, 980, 965), (996, 1011, 979, 964), (995, 1010, 978, 963), (994, 1009, 977, 962), (993, 1008, 976, 961), (992, 1007, 975, 960), (878, 865, 993, 1006), (855, 840, 968, 983), (844, 862, 990, 972), (875, 890, 1018, 1003), (890, 872, 1000, 1018), (862, 848, 976, 990), (847, 832, 960, 975), (868, 883, 1011, 996), (836, 854, 982, 964), (883, 866, 994, 1011), (854, 839, 967, 982), (876, 891, 1019, 1004), (843, 861, 989, 971), (892, 873, 1001, 1020), (861, 847, 975, 989), (869, 884, 1012, 997), (884, 878, 1006, 1012), (835, 853, 981, 963), (853, 838, 966, 981), (842, 859, 987, 970), (877, 892, 1020, 1005), (891, 874, 1002, 1019), (860, 845, 973, 988), (870, 885, 1013, 998), (885, 867, 995, 1013), (846, 852, 980, 974), (852, 837, 965, 980), (841, 860, 988, 969), (879, 893, 1021, 1007), (893, 875, 1003, 1021), (859, 844, 972, 987), (871, 886, 1014, 999), (325, 324, 1028, 1029), (336, 335, 1039, 1040), (345, 344, 1048, 1049), (323, 322, 1026, 1027), (334, 333, 1037, 1038), (343, 342, 1046, 1047), (321, 320, 1024, 1025), (332, 331, 1035, 1036), (320, 351, 1055, 1024), (341, 340, 1044, 1045), (330, 329, 1033, 1034), (350, 349, 1053, 1054), (339, 338, 1042, 1043), (328, 327, 1031, 1032), (348, 347, 1051, 1052), (337, 336, 1040, 1041), (326, 325, 1029, 1030), (346, 345, 1049, 1050), (324, 323, 1027, 1028), (335, 334, 1038, 1039), (344, 343, 1047, 1048), (322, 321, 1025, 1026), (333, 332, 1036, 1037), (342, 341, 1045, 1046), (331, 330, 1034, 1035), (351, 350, 1054, 1055), (340, 339, 1043, 1044), (329, 328, 1032, 1033), (349, 348, 1052, 1053), (338, 337, 1041, 1042), (327, 326, 1030, 1031), (1030, 1029, 1061, 1062), (1041, 1040, 1072, 1073), (1052, 1051, 1083, 1084), (1032, 1031, 1063, 1064), (1043, 1042, 1074, 1075), (1054, 1053, 1085, 1086), (1034, 1033, 1065, 1066), (1045, 1044, 1076, 1077), (1024, 1055, 1087, 1056), (1036, 1035, 1067, 1068), (1025, 1024, 1056, 1057), (1047, 1046, 1078, 1079), (1038, 1037, 1069, 1070), (1027, 1026, 1058, 1059), (1049, 1048, 1080, 1081), (1040, 1039, 1071, 1072), (1029, 1028, 1060, 1061), (1051, 1050, 1082, 1083), (1031, 1030, 1062, 1063), (1042, 1041, 1073, 1074), (1053, 1052, 1084, 1085), (1033, 1032, 1064, 1065), (1044, 1043, 1075, 1076), (1055, 1054, 1086, 1087), (1035, 1034, 1066, 1067), (1046, 1045, 1077, 1078), (1037, 1036, 1068, 1069), (1026, 1025, 1057, 1058), (1048, 1047, 1079, 1080), (1039, 1038, 1070, 1071), (1028, 1027, 1059, 1060), (1050, 1049, 1081, 1082), (1082, 1081, 1113, 1114), (1089, 1088, 1119, 1118, 1117, 1116, 1115, 1114, 1113, 1112, 1111, 1110, 1109, 1108, 1107, 1106, 1105, 1104, 1103, 1102, 1101, 1100, 1099, 1098, 1097, 1096, 1095, 1094, 1093, 1092, 1091, 1090), (1060, 1059, 1091, 1092), (1071, 1070, 1102, 1103), (1080, 1079, 1111, 1112), (1058, 1057, 1089, 1090), (1069, 1068, 1100, 1101), (1078, 1077, 1109, 1110), (1067, 1066, 1098, 1099), (1087, 1086, 1118, 1119), (1076, 1075, 1107, 1108), (1065, 1064, 1096, 1097), (1085, 1084, 1116, 1117), (1074, 1073, 1105, 1106), (1063, 1062, 1094, 1095), (1083, 1082, 1114, 1115), (1061, 1060, 1092, 1093), (1072, 1071, 1103, 1104), (1081, 1080, 1112, 1113), (1059, 1058, 1090, 1091), (1070, 1069, 1101, 1102), (1079, 1078, 1110, 1111), (1057, 1056, 1088, 1089), (1068, 1067, 1099, 1100), (1056, 1087, 1119, 1088), (1077, 1076, 1108, 1109), (1066, 1065, 1097, 1098), (1086, 1085, 1117, 1118), (1075, 1074, 1106, 1107), (1064, 1063, 1095, 1096), (1084, 1083, 1115, 1116), (1073, 1072, 1104, 1105), (1062, 1061, 1093, 1094)])
me_cylinder.use_remesh_preserve_volume = False
me_cylinder.use_remesh_preserve_attributes = False
me_cylinder.use_mirror_vertex_groups = False
me_cylinder.update()

# ---- objects
ob_cylinder = bpy.data.objects.new('Cylinder', me_cylinder)
ob_lamp = bpy.data.objects.new('Lamp', light_lamp)
ob_camera = bpy.data.objects.new('Camera', cam_camera)

# ---- transforms, parenting, visibility, modifiers, constraints
ob_cylinder.location = (0.03366, -0.5651, 0.7979)
ob_cylinder.rotation_euler = (1.571, 3.725e-09, 3.725e-09)
ob_cylinder.scale = (0.4592, 0.4592, 0.4592)
ob_cylinder.lineart.crease_threshold = 0.0
ob_lamp.location = (4.076, 1.005, 5.904)
ob_lamp.rotation_euler = (0.6503, 0.05522, 1.866)
ob_lamp.lock_rotations_4d = False
ob_lamp.empty_display_type = 'ARROWS'
ob_lamp.color = (0.0, 0.0, 0.0, 0.0)
ob_lamp.lineart.crease_threshold = 0.0
ob_camera.location = (7.481, -6.508, 5.344)
ob_camera.rotation_euler = (1.109, 0.01082, 0.8149)
ob_camera.lock_rotations_4d = False
ob_camera.empty_display_type = 'ARROWS'
ob_camera.color = (0.0, 0.0, 0.0, 0.0)
ob_camera.display_type = 'WIRE'
ob_camera.lineart.crease_threshold = 0.0

# ---- collection membership
col_collection_1.objects.link(ob_cylinder)
col_collection_1.objects.link(ob_lamp)
col_collection_1.objects.link(ob_camera)

# ---- scene / render settings (as saved in the file)
scene.camera = ob_camera
scene.frame_start = 1; scene.frame_end = 250; scene.frame_set(1)
scene.render.engine = 'BLENDER_EEVEE_NEXT'
scene.render.resolution_percentage = 50
scene.render.dither_intensity = 0.0
scene.cycles.use_denoising = False
scene.cycles.samples = 10
scene.cycles.sampling_pattern = 'TABULATED_SOBOL'
scene.cycles.light_sampling_threshold = 0.0
scene.cycles.use_adaptive_sampling = False
scene.cycles.use_light_tree = False
scene.cycles.blur_glossy = 0.0
scene.cycles.pixel_filter_type = 'GAUSSIAN'
scene.cycles.sample_clamp_indirect = 0.0
scene.view_settings.view_transform = 'Standard'
bpy.context.view_layer.update()
